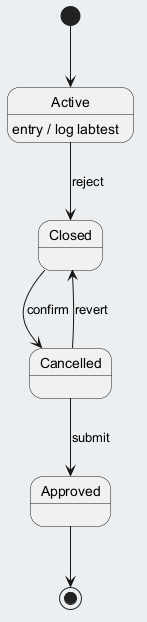

The diagram above was rendered by PlantUML. Its source (embedded in the PNG):
@startuml
skinparam backgroundColor #ECEFF1
skinparam classBackgroundColor #FFFFFF
skinparam classBorderColor #455A64
[*] --> Active
Active --> Closed : reject
Active : entry / log labtest
Closed --> Cancelled : confirm
Cancelled --> Approved : submit
Cancelled --> Closed : revert
Approved --> [*]
@enduml